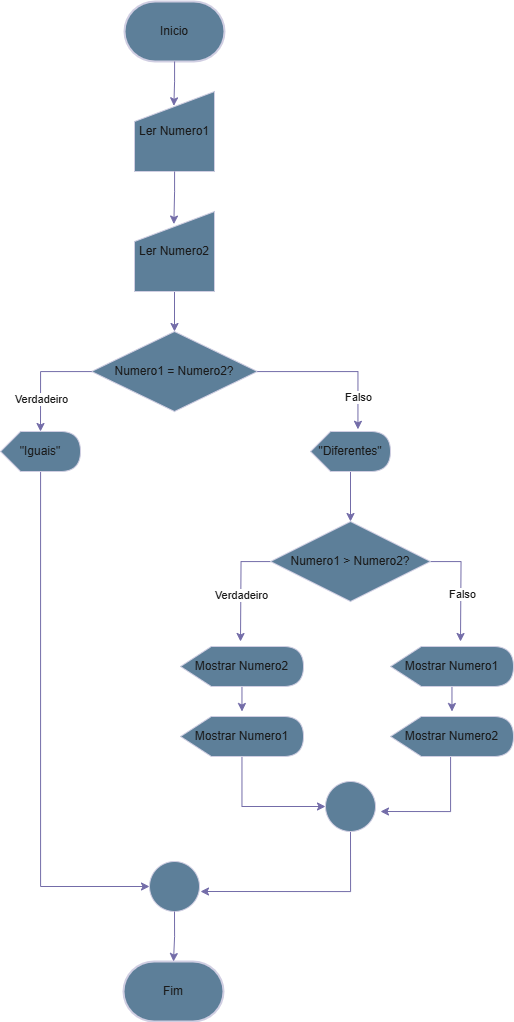

The diagram above was exported from draw.io. Its source (the exported page's mxGraphModel, read from the mxfile embedded in the PNG):
<mxGraphModel dx="1606" dy="865" grid="1" gridSize="10" guides="1" tooltips="1" connect="1" arrows="1" fold="1" page="1" pageScale="1" pageWidth="827" pageHeight="1169" math="0" shadow="0">
  <root>
    <mxCell id="WIyWlLk6GJQsqaUBKTNV-0" />
    <mxCell id="WIyWlLk6GJQsqaUBKTNV-1" parent="WIyWlLk6GJQsqaUBKTNV-0" />
    <mxCell id="XMc5jbINfXS3iBiG5Fzo-0" value="Fim" style="strokeWidth=2;html=1;shape=mxgraph.flowchart.terminator;whiteSpace=wrap;strokeColor=#D0CEE2;fontColor=#1A1A1A;fillColor=#5D7F99;" vertex="1" parent="WIyWlLk6GJQsqaUBKTNV-1">
      <mxGeometry x="280" y="1034" width="100" height="60" as="geometry" />
    </mxCell>
    <mxCell id="XMc5jbINfXS3iBiG5Fzo-1" value="Inicio" style="strokeWidth=2;html=1;shape=mxgraph.flowchart.terminator;whiteSpace=wrap;strokeColor=#D0CEE2;fontColor=#1A1A1A;fillColor=#5D7F99;" vertex="1" parent="WIyWlLk6GJQsqaUBKTNV-1">
      <mxGeometry x="281" y="74" width="100" height="60" as="geometry" />
    </mxCell>
    <mxCell id="XMc5jbINfXS3iBiG5Fzo-34" style="edgeStyle=orthogonalEdgeStyle;rounded=0;orthogonalLoop=1;jettySize=auto;html=1;entryX=0.5;entryY=0;entryDx=0;entryDy=0;strokeColor=#736CA8;fontColor=#1A1A1A;" edge="1" parent="WIyWlLk6GJQsqaUBKTNV-1" source="XMc5jbINfXS3iBiG5Fzo-2" target="XMc5jbINfXS3iBiG5Fzo-4">
      <mxGeometry relative="1" as="geometry" />
    </mxCell>
    <mxCell id="XMc5jbINfXS3iBiG5Fzo-2" value="Ler Numero2" style="shape=manualInput;whiteSpace=wrap;html=1;strokeColor=#D0CEE2;fontColor=#1A1A1A;fillColor=#5D7F99;" vertex="1" parent="WIyWlLk6GJQsqaUBKTNV-1">
      <mxGeometry x="291" y="284" width="80" height="80" as="geometry" />
    </mxCell>
    <mxCell id="XMc5jbINfXS3iBiG5Fzo-3" value="Ler Numero1" style="shape=manualInput;whiteSpace=wrap;html=1;strokeColor=#D0CEE2;fontColor=#1A1A1A;fillColor=#5D7F99;" vertex="1" parent="WIyWlLk6GJQsqaUBKTNV-1">
      <mxGeometry x="291" y="164" width="80" height="80" as="geometry" />
    </mxCell>
    <mxCell id="XMc5jbINfXS3iBiG5Fzo-4" value="Numero1 = Numero2?" style="rhombus;whiteSpace=wrap;html=1;strokeColor=#D0CEE2;fontColor=#1A1A1A;fillColor=#5D7F99;" vertex="1" parent="WIyWlLk6GJQsqaUBKTNV-1">
      <mxGeometry x="248" y="404" width="166" height="80" as="geometry" />
    </mxCell>
    <mxCell id="XMc5jbINfXS3iBiG5Fzo-23" style="edgeStyle=orthogonalEdgeStyle;rounded=0;orthogonalLoop=1;jettySize=auto;html=1;entryX=0.5;entryY=0;entryDx=0;entryDy=0;strokeColor=#736CA8;fontColor=#1A1A1A;" edge="1" parent="WIyWlLk6GJQsqaUBKTNV-1" source="XMc5jbINfXS3iBiG5Fzo-5" target="XMc5jbINfXS3iBiG5Fzo-9">
      <mxGeometry relative="1" as="geometry" />
    </mxCell>
    <mxCell id="XMc5jbINfXS3iBiG5Fzo-5" value="&quot;Diferentes&quot;" style="shape=display;whiteSpace=wrap;html=1;strokeColor=#D0CEE2;fontColor=#1A1A1A;fillColor=#5D7F99;" vertex="1" parent="WIyWlLk6GJQsqaUBKTNV-1">
      <mxGeometry x="467" y="504" width="80" height="40" as="geometry" />
    </mxCell>
    <mxCell id="XMc5jbINfXS3iBiG5Fzo-32" style="edgeStyle=orthogonalEdgeStyle;rounded=0;orthogonalLoop=1;jettySize=auto;html=1;entryX=0;entryY=0.5;entryDx=0;entryDy=0;strokeColor=#736CA8;fontColor=#1A1A1A;" edge="1" parent="WIyWlLk6GJQsqaUBKTNV-1" source="XMc5jbINfXS3iBiG5Fzo-6" target="XMc5jbINfXS3iBiG5Fzo-24">
      <mxGeometry relative="1" as="geometry">
        <Array as="points">
          <mxPoint x="197" y="959" />
        </Array>
      </mxGeometry>
    </mxCell>
    <mxCell id="XMc5jbINfXS3iBiG5Fzo-6" value="&quot;Iguais&quot;" style="shape=display;whiteSpace=wrap;html=1;strokeColor=#D0CEE2;fontColor=#1A1A1A;fillColor=#5D7F99;" vertex="1" parent="WIyWlLk6GJQsqaUBKTNV-1">
      <mxGeometry x="157" y="504" width="80" height="40" as="geometry" />
    </mxCell>
    <mxCell id="XMc5jbINfXS3iBiG5Fzo-7" style="edgeStyle=orthogonalEdgeStyle;rounded=0;orthogonalLoop=1;jettySize=auto;html=1;entryX=0;entryY=0;entryDx=40;entryDy=0;entryPerimeter=0;strokeColor=#736CA8;fontColor=#1A1A1A;" edge="1" parent="WIyWlLk6GJQsqaUBKTNV-1" source="XMc5jbINfXS3iBiG5Fzo-4" target="XMc5jbINfXS3iBiG5Fzo-6">
      <mxGeometry relative="1" as="geometry" />
    </mxCell>
    <mxCell id="XMc5jbINfXS3iBiG5Fzo-37" value="Verdadeiro" style="edgeLabel;html=1;align=center;verticalAlign=middle;resizable=0;points=[];strokeColor=#D0CEE2;fontColor=#1A1A1A;fillColor=#5D7F99;" vertex="1" connectable="0" parent="XMc5jbINfXS3iBiG5Fzo-7">
      <mxGeometry x="0.4062" relative="1" as="geometry">
        <mxPoint as="offset" />
      </mxGeometry>
    </mxCell>
    <mxCell id="XMc5jbINfXS3iBiG5Fzo-8" style="edgeStyle=orthogonalEdgeStyle;rounded=0;orthogonalLoop=1;jettySize=auto;html=1;entryX=0.593;entryY=-0.055;entryDx=0;entryDy=0;entryPerimeter=0;strokeColor=#736CA8;fontColor=#1A1A1A;" edge="1" parent="WIyWlLk6GJQsqaUBKTNV-1" source="XMc5jbINfXS3iBiG5Fzo-4" target="XMc5jbINfXS3iBiG5Fzo-5">
      <mxGeometry relative="1" as="geometry" />
    </mxCell>
    <mxCell id="XMc5jbINfXS3iBiG5Fzo-38" value="Falso" style="edgeLabel;html=1;align=center;verticalAlign=middle;resizable=0;points=[];strokeColor=#D0CEE2;fontColor=#1A1A1A;fillColor=#5D7F99;" vertex="1" connectable="0" parent="XMc5jbINfXS3iBiG5Fzo-8">
      <mxGeometry x="0.5896" relative="1" as="geometry">
        <mxPoint as="offset" />
      </mxGeometry>
    </mxCell>
    <mxCell id="XMc5jbINfXS3iBiG5Fzo-16" style="edgeStyle=orthogonalEdgeStyle;rounded=0;orthogonalLoop=1;jettySize=auto;html=1;strokeColor=#736CA8;fontColor=#1A1A1A;" edge="1" parent="WIyWlLk6GJQsqaUBKTNV-1" source="XMc5jbINfXS3iBiG5Fzo-9">
      <mxGeometry relative="1" as="geometry">
        <mxPoint x="397" y="714" as="targetPoint" />
      </mxGeometry>
    </mxCell>
    <mxCell id="XMc5jbINfXS3iBiG5Fzo-39" value="Verdadeiro" style="edgeLabel;html=1;align=center;verticalAlign=middle;resizable=0;points=[];strokeColor=#D0CEE2;fontColor=#1A1A1A;fillColor=#5D7F99;" vertex="1" connectable="0" parent="XMc5jbINfXS3iBiG5Fzo-16">
      <mxGeometry x="0.1379" relative="1" as="geometry">
        <mxPoint as="offset" />
      </mxGeometry>
    </mxCell>
    <mxCell id="XMc5jbINfXS3iBiG5Fzo-20" style="edgeStyle=orthogonalEdgeStyle;rounded=0;orthogonalLoop=1;jettySize=auto;html=1;strokeColor=#736CA8;fontColor=#1A1A1A;" edge="1" parent="WIyWlLk6GJQsqaUBKTNV-1" source="XMc5jbINfXS3iBiG5Fzo-9">
      <mxGeometry relative="1" as="geometry">
        <mxPoint x="617" y="714" as="targetPoint" />
      </mxGeometry>
    </mxCell>
    <mxCell id="XMc5jbINfXS3iBiG5Fzo-40" value="Falso" style="edgeLabel;html=1;align=center;verticalAlign=middle;resizable=0;points=[];strokeColor=#D0CEE2;fontColor=#1A1A1A;fillColor=#5D7F99;" vertex="1" connectable="0" parent="XMc5jbINfXS3iBiG5Fzo-20">
      <mxGeometry x="0.1532" y="1" relative="1" as="geometry">
        <mxPoint as="offset" />
      </mxGeometry>
    </mxCell>
    <mxCell id="XMc5jbINfXS3iBiG5Fzo-9" value="Numero1 &amp;gt; Numero2?" style="rhombus;whiteSpace=wrap;html=1;strokeColor=#D0CEE2;fontColor=#1A1A1A;fillColor=#5D7F99;" vertex="1" parent="WIyWlLk6GJQsqaUBKTNV-1">
      <mxGeometry x="427" y="594" width="160" height="80" as="geometry" />
    </mxCell>
    <mxCell id="XMc5jbINfXS3iBiG5Fzo-19" style="edgeStyle=orthogonalEdgeStyle;rounded=0;orthogonalLoop=1;jettySize=auto;html=1;strokeColor=#736CA8;fontColor=#1A1A1A;" edge="1" parent="WIyWlLk6GJQsqaUBKTNV-1" source="XMc5jbINfXS3iBiG5Fzo-10">
      <mxGeometry relative="1" as="geometry">
        <mxPoint x="398.5" y="784" as="targetPoint" />
      </mxGeometry>
    </mxCell>
    <mxCell id="XMc5jbINfXS3iBiG5Fzo-10" value="Mostrar Numero2" style="shape=display;whiteSpace=wrap;html=1;strokeColor=#D0CEE2;fontColor=#1A1A1A;fillColor=#5D7F99;" vertex="1" parent="WIyWlLk6GJQsqaUBKTNV-1">
      <mxGeometry x="337" y="719" width="123" height="40" as="geometry" />
    </mxCell>
    <mxCell id="XMc5jbINfXS3iBiG5Fzo-30" style="edgeStyle=orthogonalEdgeStyle;rounded=0;orthogonalLoop=1;jettySize=auto;html=1;entryX=0;entryY=0.5;entryDx=0;entryDy=0;strokeColor=#736CA8;fontColor=#1A1A1A;" edge="1" parent="WIyWlLk6GJQsqaUBKTNV-1" source="XMc5jbINfXS3iBiG5Fzo-11" target="XMc5jbINfXS3iBiG5Fzo-25">
      <mxGeometry relative="1" as="geometry">
        <Array as="points">
          <mxPoint x="399" y="879" />
        </Array>
      </mxGeometry>
    </mxCell>
    <mxCell id="XMc5jbINfXS3iBiG5Fzo-11" value="Mostrar Numero1" style="shape=display;whiteSpace=wrap;html=1;strokeColor=#D0CEE2;fontColor=#1A1A1A;fillColor=#5D7F99;" vertex="1" parent="WIyWlLk6GJQsqaUBKTNV-1">
      <mxGeometry x="337" y="789" width="123" height="40" as="geometry" />
    </mxCell>
    <mxCell id="XMc5jbINfXS3iBiG5Fzo-31" style="edgeStyle=orthogonalEdgeStyle;rounded=0;orthogonalLoop=1;jettySize=auto;html=1;strokeColor=#736CA8;fontColor=#1A1A1A;" edge="1" parent="WIyWlLk6GJQsqaUBKTNV-1" source="XMc5jbINfXS3iBiG5Fzo-14">
      <mxGeometry relative="1" as="geometry">
        <mxPoint x="537" y="884" as="targetPoint" />
        <Array as="points">
          <mxPoint x="607" y="884" />
        </Array>
      </mxGeometry>
    </mxCell>
    <mxCell id="XMc5jbINfXS3iBiG5Fzo-14" value="Mostrar Numero2" style="shape=display;whiteSpace=wrap;html=1;strokeColor=#D0CEE2;fontColor=#1A1A1A;fillColor=#5D7F99;" vertex="1" parent="WIyWlLk6GJQsqaUBKTNV-1">
      <mxGeometry x="547" y="789" width="123" height="40" as="geometry" />
    </mxCell>
    <mxCell id="XMc5jbINfXS3iBiG5Fzo-22" style="edgeStyle=orthogonalEdgeStyle;rounded=0;orthogonalLoop=1;jettySize=auto;html=1;strokeColor=#736CA8;fontColor=#1A1A1A;" edge="1" parent="WIyWlLk6GJQsqaUBKTNV-1" source="XMc5jbINfXS3iBiG5Fzo-15">
      <mxGeometry relative="1" as="geometry">
        <mxPoint x="608.5" y="784" as="targetPoint" />
      </mxGeometry>
    </mxCell>
    <mxCell id="XMc5jbINfXS3iBiG5Fzo-15" value="Mostrar Numero1" style="shape=display;whiteSpace=wrap;html=1;strokeColor=#D0CEE2;fontColor=#1A1A1A;fillColor=#5D7F99;" vertex="1" parent="WIyWlLk6GJQsqaUBKTNV-1">
      <mxGeometry x="547" y="719" width="123" height="40" as="geometry" />
    </mxCell>
    <mxCell id="XMc5jbINfXS3iBiG5Fzo-24" value="" style="ellipse;whiteSpace=wrap;html=1;aspect=fixed;strokeColor=#D0CEE2;fontColor=#1A1A1A;fillColor=#5D7F99;" vertex="1" parent="WIyWlLk6GJQsqaUBKTNV-1">
      <mxGeometry x="306" y="934" width="50" height="50" as="geometry" />
    </mxCell>
    <mxCell id="XMc5jbINfXS3iBiG5Fzo-26" style="edgeStyle=orthogonalEdgeStyle;rounded=0;orthogonalLoop=1;jettySize=auto;html=1;strokeColor=#736CA8;fontColor=#1A1A1A;" edge="1" parent="WIyWlLk6GJQsqaUBKTNV-1" source="XMc5jbINfXS3iBiG5Fzo-25">
      <mxGeometry relative="1" as="geometry">
        <mxPoint x="357" y="964" as="targetPoint" />
        <Array as="points">
          <mxPoint x="507" y="964" />
        </Array>
      </mxGeometry>
    </mxCell>
    <mxCell id="XMc5jbINfXS3iBiG5Fzo-25" value="" style="ellipse;whiteSpace=wrap;html=1;aspect=fixed;strokeColor=#D0CEE2;fontColor=#1A1A1A;fillColor=#5D7F99;" vertex="1" parent="WIyWlLk6GJQsqaUBKTNV-1">
      <mxGeometry x="482" y="854" width="50" height="50" as="geometry" />
    </mxCell>
    <mxCell id="XMc5jbINfXS3iBiG5Fzo-33" style="edgeStyle=orthogonalEdgeStyle;rounded=0;orthogonalLoop=1;jettySize=auto;html=1;entryX=0.5;entryY=0;entryDx=0;entryDy=0;entryPerimeter=0;strokeColor=#736CA8;fontColor=#1A1A1A;" edge="1" parent="WIyWlLk6GJQsqaUBKTNV-1" source="XMc5jbINfXS3iBiG5Fzo-24" target="XMc5jbINfXS3iBiG5Fzo-0">
      <mxGeometry relative="1" as="geometry" />
    </mxCell>
    <mxCell id="XMc5jbINfXS3iBiG5Fzo-35" style="edgeStyle=orthogonalEdgeStyle;rounded=0;orthogonalLoop=1;jettySize=auto;html=1;entryX=0.492;entryY=0.157;entryDx=0;entryDy=0;entryPerimeter=0;strokeColor=#736CA8;fontColor=#1A1A1A;" edge="1" parent="WIyWlLk6GJQsqaUBKTNV-1" source="XMc5jbINfXS3iBiG5Fzo-3" target="XMc5jbINfXS3iBiG5Fzo-2">
      <mxGeometry relative="1" as="geometry" />
    </mxCell>
    <mxCell id="XMc5jbINfXS3iBiG5Fzo-36" style="edgeStyle=orthogonalEdgeStyle;rounded=0;orthogonalLoop=1;jettySize=auto;html=1;entryX=0.492;entryY=0.179;entryDx=0;entryDy=0;entryPerimeter=0;strokeColor=#736CA8;fontColor=#1A1A1A;" edge="1" parent="WIyWlLk6GJQsqaUBKTNV-1" source="XMc5jbINfXS3iBiG5Fzo-1" target="XMc5jbINfXS3iBiG5Fzo-3">
      <mxGeometry relative="1" as="geometry" />
    </mxCell>
  </root>
</mxGraphModel>